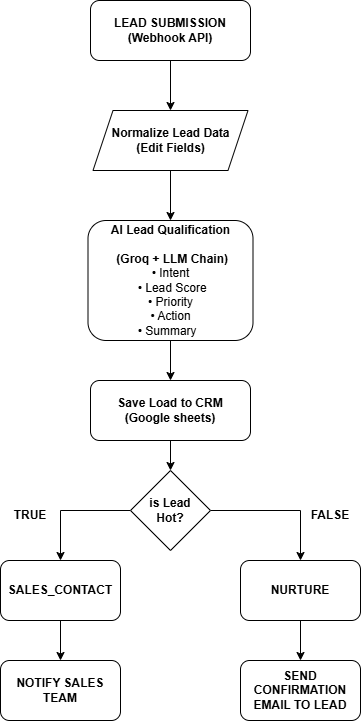

The diagram above was exported from draw.io. Its source (the exported page's mxGraphModel, read from the mxfile embedded in the PNG):
<mxGraphModel dx="1414" dy="777" grid="1" gridSize="10" guides="1" tooltips="1" connect="1" arrows="1" fold="1" page="1" pageScale="1" pageWidth="850" pageHeight="1100" math="0" shadow="0">
  <root>
    <mxCell id="0" />
    <mxCell id="1" parent="0" />
    <mxCell id="kDNil5z_oy-sVR_Y2_gC-11" edge="1" parent="1" source="kDNil5z_oy-sVR_Y2_gC-1" style="edgeStyle=orthogonalEdgeStyle;rounded=0;orthogonalLoop=1;jettySize=auto;html=1;" target="kDNil5z_oy-sVR_Y2_gC-3">
      <mxGeometry relative="1" as="geometry" />
    </mxCell>
    <mxCell id="kDNil5z_oy-sVR_Y2_gC-1" parent="1" style="rounded=1;whiteSpace=wrap;html=1;" value="&lt;div&gt;&lt;b&gt;LEAD SUBMISSION&lt;/b&gt;&lt;/div&gt;&lt;div&gt;&lt;b&gt;(Webhook API)&lt;/b&gt;&lt;/div&gt;" vertex="1">
      <mxGeometry height="60" width="160" x="340" y="30" as="geometry" />
    </mxCell>
    <mxCell id="kDNil5z_oy-sVR_Y2_gC-12" edge="1" parent="1" source="kDNil5z_oy-sVR_Y2_gC-3" style="edgeStyle=orthogonalEdgeStyle;rounded=0;orthogonalLoop=1;jettySize=auto;html=1;" target="kDNil5z_oy-sVR_Y2_gC-5">
      <mxGeometry relative="1" as="geometry">
        <mxPoint x="420" y="230" as="targetPoint" />
      </mxGeometry>
    </mxCell>
    <mxCell id="kDNil5z_oy-sVR_Y2_gC-3" parent="1" style="shape=parallelogram;perimeter=parallelogramPerimeter;whiteSpace=wrap;html=1;fixedSize=1;" value="&lt;div&gt;&lt;b&gt;Normalize Lead Data&lt;/b&gt;&lt;/div&gt;&lt;div&gt;&lt;b&gt;(Edit Fields)&lt;/b&gt;&lt;/div&gt;" vertex="1">
      <mxGeometry height="60" width="155" x="342.5" y="140" as="geometry" />
    </mxCell>
    <mxCell id="kDNil5z_oy-sVR_Y2_gC-24" edge="1" parent="1" source="kDNil5z_oy-sVR_Y2_gC-5" style="edgeStyle=orthogonalEdgeStyle;rounded=0;orthogonalLoop=1;jettySize=auto;html=1;entryX=0.5;entryY=0;entryDx=0;entryDy=0;" target="kDNil5z_oy-sVR_Y2_gC-22">
      <mxGeometry relative="1" as="geometry" />
    </mxCell>
    <mxCell id="kDNil5z_oy-sVR_Y2_gC-5" parent="1" style="rounded=1;whiteSpace=wrap;html=1;" value="&lt;div&gt;&lt;b&gt;AI Lead Qualification&lt;/b&gt;&lt;/div&gt;&lt;div&gt;&lt;br&gt;&lt;/div&gt;&lt;div&gt;&lt;b&gt;&amp;nbsp;(Groq + LLM Chain)&lt;/b&gt;&lt;/div&gt;&lt;div&gt;&lt;span style=&quot;background-color: transparent; color: light-dark(rgb(0, 0, 0), rgb(255, 255, 255));&quot;&gt;• Intent&lt;/span&gt;&lt;/div&gt;&lt;div&gt;&amp;nbsp;• Lead Score&lt;/div&gt;&lt;div&gt;• Priority&lt;/div&gt;&lt;div&gt;• Action&lt;/div&gt;&lt;div&gt;• Summary&amp;nbsp;&amp;nbsp;&lt;/div&gt;" vertex="1">
      <mxGeometry height="120" width="165" x="337.5" y="250" as="geometry" />
    </mxCell>
    <mxCell id="kDNil5z_oy-sVR_Y2_gC-15" edge="1" parent="1" source="kDNil5z_oy-sVR_Y2_gC-6" style="edgeStyle=orthogonalEdgeStyle;rounded=0;orthogonalLoop=1;jettySize=auto;html=1;" target="kDNil5z_oy-sVR_Y2_gC-7">
      <mxGeometry relative="1" as="geometry" />
    </mxCell>
    <mxCell id="kDNil5z_oy-sVR_Y2_gC-16" edge="1" parent="1" source="kDNil5z_oy-sVR_Y2_gC-6" style="edgeStyle=orthogonalEdgeStyle;rounded=0;orthogonalLoop=1;jettySize=auto;html=1;entryX=0.5;entryY=0;entryDx=0;entryDy=0;" target="kDNil5z_oy-sVR_Y2_gC-8">
      <mxGeometry relative="1" as="geometry" />
    </mxCell>
    <mxCell id="kDNil5z_oy-sVR_Y2_gC-6" parent="1" style="rhombus;whiteSpace=wrap;html=1;" value="&lt;b&gt;is Lead&lt;/b&gt;&lt;div&gt;&lt;b&gt;Hot?&lt;/b&gt;&lt;/div&gt;" vertex="1">
      <mxGeometry height="80" width="80" x="380" y="500" as="geometry" />
    </mxCell>
    <mxCell id="kDNil5z_oy-sVR_Y2_gC-18" edge="1" parent="1" source="kDNil5z_oy-sVR_Y2_gC-7" style="edgeStyle=orthogonalEdgeStyle;rounded=0;orthogonalLoop=1;jettySize=auto;html=1;entryX=0.5;entryY=0;entryDx=0;entryDy=0;" target="kDNil5z_oy-sVR_Y2_gC-9">
      <mxGeometry relative="1" as="geometry" />
    </mxCell>
    <mxCell id="kDNil5z_oy-sVR_Y2_gC-7" parent="1" style="rounded=1;whiteSpace=wrap;html=1;" value="&lt;b&gt;SALES_CONTACT&lt;/b&gt;" vertex="1">
      <mxGeometry height="60" width="120" x="250" y="590" as="geometry" />
    </mxCell>
    <mxCell id="kDNil5z_oy-sVR_Y2_gC-17" edge="1" parent="1" source="kDNil5z_oy-sVR_Y2_gC-8" style="edgeStyle=orthogonalEdgeStyle;rounded=0;orthogonalLoop=1;jettySize=auto;html=1;entryX=0.5;entryY=0;entryDx=0;entryDy=0;" target="kDNil5z_oy-sVR_Y2_gC-10">
      <mxGeometry relative="1" as="geometry" />
    </mxCell>
    <mxCell id="kDNil5z_oy-sVR_Y2_gC-8" parent="1" style="rounded=1;whiteSpace=wrap;html=1;" value="&lt;b&gt;NURTURE&lt;/b&gt;" vertex="1">
      <mxGeometry height="60" width="120" x="490" y="590" as="geometry" />
    </mxCell>
    <mxCell id="kDNil5z_oy-sVR_Y2_gC-9" parent="1" style="rounded=1;whiteSpace=wrap;html=1;" value="&lt;b&gt;NOTIFY SALES TEAM&lt;/b&gt;" vertex="1">
      <mxGeometry height="60" width="120" x="250" y="690" as="geometry" />
    </mxCell>
    <mxCell id="kDNil5z_oy-sVR_Y2_gC-10" parent="1" style="rounded=1;whiteSpace=wrap;html=1;" value="&lt;b&gt;SEND CONFIRMATION EMAIL TO LEAD&lt;/b&gt;" vertex="1">
      <mxGeometry height="60" width="120" x="490" y="690" as="geometry" />
    </mxCell>
    <mxCell id="kDNil5z_oy-sVR_Y2_gC-19" parent="1" style="text;html=1;whiteSpace=wrap;strokeColor=none;fillColor=none;align=center;verticalAlign=middle;rounded=0;" value="&lt;b&gt;TRUE&lt;/b&gt;" vertex="1">
      <mxGeometry height="30" width="60" x="250" y="530" as="geometry" />
    </mxCell>
    <mxCell id="kDNil5z_oy-sVR_Y2_gC-20" parent="1" style="text;html=1;whiteSpace=wrap;strokeColor=none;fillColor=none;align=center;verticalAlign=middle;rounded=0;" value="&lt;b&gt;FALSE&lt;/b&gt;" vertex="1">
      <mxGeometry height="30" width="60" x="550" y="530" as="geometry" />
    </mxCell>
    <mxCell id="kDNil5z_oy-sVR_Y2_gC-23" edge="1" parent="1" source="kDNil5z_oy-sVR_Y2_gC-22" style="edgeStyle=orthogonalEdgeStyle;rounded=0;orthogonalLoop=1;jettySize=auto;html=1;" target="kDNil5z_oy-sVR_Y2_gC-6">
      <mxGeometry relative="1" as="geometry" />
    </mxCell>
    <mxCell id="kDNil5z_oy-sVR_Y2_gC-22" parent="1" style="rounded=1;whiteSpace=wrap;html=1;" value="&lt;b&gt;Save Load to CRM&lt;br&gt;(Google sheets)&lt;/b&gt;" vertex="1">
      <mxGeometry height="60" width="160" x="340" y="410" as="geometry" />
    </mxCell>
  </root>
</mxGraphModel>